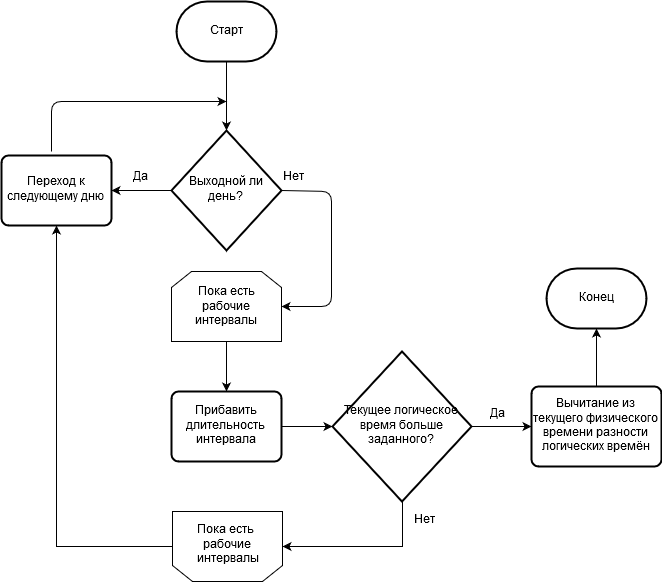

The diagram above was exported from draw.io. Its source (the exported page's mxGraphModel, read from the mxfile embedded in the PNG):
<mxGraphModel dx="1394" dy="766" grid="1" gridSize="10" guides="1" tooltips="1" connect="1" arrows="1" fold="1" page="1" pageScale="1" pageWidth="1100" pageHeight="850" background="#ffffff" math="0" shadow="0">
  <root>
    <mxCell id="0" />
    <mxCell id="1" parent="0" />
    <mxCell id="RfjnlG6APkXf8x9mcYIH-27" style="edgeStyle=orthogonalEdgeStyle;rounded=0;orthogonalLoop=1;jettySize=auto;html=1;exitX=0;exitY=0.5;exitDx=0;exitDy=0;exitPerimeter=0;entryX=1;entryY=0.5;entryDx=0;entryDy=0;" edge="1" parent="1" source="RfjnlG6APkXf8x9mcYIH-1" target="RfjnlG6APkXf8x9mcYIH-26">
      <mxGeometry relative="1" as="geometry" />
    </mxCell>
    <mxCell id="RfjnlG6APkXf8x9mcYIH-1" value="Выходной ли день?" style="strokeWidth=2;html=1;shape=mxgraph.flowchart.decision;whiteSpace=wrap;" vertex="1" parent="1">
      <mxGeometry x="441" y="279" width="110" height="120" as="geometry" />
    </mxCell>
    <mxCell id="RfjnlG6APkXf8x9mcYIH-5" value="" style="endArrow=classic;html=1;" edge="1" parent="1">
      <mxGeometry width="50" height="50" relative="1" as="geometry">
        <mxPoint x="321" y="300" as="sourcePoint" />
        <mxPoint x="496" y="250" as="targetPoint" />
        <Array as="points">
          <mxPoint x="321" y="250" />
        </Array>
      </mxGeometry>
    </mxCell>
    <mxCell id="RfjnlG6APkXf8x9mcYIH-6" value="" style="endArrow=classic;html=1;exitX=0.5;exitY=0;exitDx=0;exitDy=0;entryX=0.5;entryY=1;entryDx=0;entryDy=0;entryPerimeter=0;" edge="1" parent="1" source="RfjnlG6APkXf8x9mcYIH-29" target="RfjnlG6APkXf8x9mcYIH-36">
      <mxGeometry width="50" height="50" relative="1" as="geometry">
        <mxPoint x="748" y="800" as="sourcePoint" />
        <mxPoint x="866" y="480" as="targetPoint" />
      </mxGeometry>
    </mxCell>
    <mxCell id="RfjnlG6APkXf8x9mcYIH-8" value="Да" style="text;html=1;resizable=0;points=[];autosize=1;align=left;verticalAlign=top;spacingTop=-4;" vertex="1" parent="1">
      <mxGeometry x="401" y="317" width="30" height="20" as="geometry" />
    </mxCell>
    <mxCell id="RfjnlG6APkXf8x9mcYIH-9" value="" style="endArrow=classic;html=1;exitX=1;exitY=0.5;exitDx=0;exitDy=0;exitPerimeter=0;entryX=1;entryY=0.5;entryDx=0;entryDy=0;" edge="1" parent="1" source="RfjnlG6APkXf8x9mcYIH-1" target="RfjnlG6APkXf8x9mcYIH-11">
      <mxGeometry width="50" height="50" relative="1" as="geometry">
        <mxPoint x="401" y="329" as="sourcePoint" />
        <mxPoint x="451" y="540" as="targetPoint" />
        <Array as="points">
          <mxPoint x="601" y="340" />
          <mxPoint x="601" y="455" />
        </Array>
      </mxGeometry>
    </mxCell>
    <mxCell id="RfjnlG6APkXf8x9mcYIH-10" value="Нет" style="text;html=1;resizable=0;points=[];autosize=1;align=left;verticalAlign=top;spacingTop=-4;" vertex="1" parent="1">
      <mxGeometry x="551" y="317" width="40" height="20" as="geometry" />
    </mxCell>
    <mxCell id="RfjnlG6APkXf8x9mcYIH-24" style="edgeStyle=orthogonalEdgeStyle;rounded=0;orthogonalLoop=1;jettySize=auto;html=1;exitX=0.5;exitY=1;exitDx=0;exitDy=0;entryX=0.5;entryY=0;entryDx=0;entryDy=0;" edge="1" parent="1" source="RfjnlG6APkXf8x9mcYIH-11" target="RfjnlG6APkXf8x9mcYIH-17">
      <mxGeometry relative="1" as="geometry" />
    </mxCell>
    <mxCell id="RfjnlG6APkXf8x9mcYIH-11" value="Пока есть рабочие интервалы" style="shape=loopLimit;whiteSpace=wrap;html=1;" vertex="1" parent="1">
      <mxGeometry x="441" y="420" width="110" height="70" as="geometry" />
    </mxCell>
    <mxCell id="RfjnlG6APkXf8x9mcYIH-20" style="edgeStyle=orthogonalEdgeStyle;rounded=0;orthogonalLoop=1;jettySize=auto;html=1;exitX=0.5;exitY=1;exitDx=0;exitDy=0;exitPerimeter=0;entryX=0;entryY=0.5;entryDx=0;entryDy=0;" edge="1" parent="1" source="RfjnlG6APkXf8x9mcYIH-16" target="RfjnlG6APkXf8x9mcYIH-22">
      <mxGeometry relative="1" as="geometry" />
    </mxCell>
    <mxCell id="RfjnlG6APkXf8x9mcYIH-30" style="edgeStyle=orthogonalEdgeStyle;rounded=0;orthogonalLoop=1;jettySize=auto;html=1;exitX=1;exitY=0.5;exitDx=0;exitDy=0;exitPerimeter=0;" edge="1" parent="1" source="RfjnlG6APkXf8x9mcYIH-16" target="RfjnlG6APkXf8x9mcYIH-29">
      <mxGeometry relative="1" as="geometry" />
    </mxCell>
    <mxCell id="RfjnlG6APkXf8x9mcYIH-16" value="Текущее логическое время больше заданного?" style="strokeWidth=2;html=1;shape=mxgraph.flowchart.decision;whiteSpace=wrap;" vertex="1" parent="1">
      <mxGeometry x="602" y="500" width="139" height="150" as="geometry" />
    </mxCell>
    <mxCell id="RfjnlG6APkXf8x9mcYIH-19" style="edgeStyle=orthogonalEdgeStyle;rounded=0;orthogonalLoop=1;jettySize=auto;html=1;exitX=1;exitY=0.5;exitDx=0;exitDy=0;entryX=0;entryY=0.5;entryDx=0;entryDy=0;entryPerimeter=0;" edge="1" parent="1" source="RfjnlG6APkXf8x9mcYIH-17" target="RfjnlG6APkXf8x9mcYIH-16">
      <mxGeometry relative="1" as="geometry" />
    </mxCell>
    <mxCell id="RfjnlG6APkXf8x9mcYIH-17" value="Прибавить длительность интервала" style="rounded=1;whiteSpace=wrap;html=1;absoluteArcSize=1;arcSize=14;strokeWidth=2;" vertex="1" parent="1">
      <mxGeometry x="441" y="540" width="110" height="70" as="geometry" />
    </mxCell>
    <mxCell id="RfjnlG6APkXf8x9mcYIH-21" value="Нет" style="text;html=1;resizable=0;points=[];autosize=1;align=left;verticalAlign=top;spacingTop=-4;" vertex="1" parent="1">
      <mxGeometry x="682" y="660" width="40" height="20" as="geometry" />
    </mxCell>
    <mxCell id="RfjnlG6APkXf8x9mcYIH-28" style="edgeStyle=orthogonalEdgeStyle;rounded=0;orthogonalLoop=1;jettySize=auto;html=1;exitX=1;exitY=0.5;exitDx=0;exitDy=0;entryX=0.5;entryY=1;entryDx=0;entryDy=0;" edge="1" parent="1" source="RfjnlG6APkXf8x9mcYIH-22" target="RfjnlG6APkXf8x9mcYIH-26">
      <mxGeometry relative="1" as="geometry" />
    </mxCell>
    <mxCell id="RfjnlG6APkXf8x9mcYIH-22" value="" style="shape=loopLimit;whiteSpace=wrap;html=1;rotation=180;" vertex="1" parent="1">
      <mxGeometry x="442" y="660" width="110" height="70" as="geometry" />
    </mxCell>
    <mxCell id="RfjnlG6APkXf8x9mcYIH-25" value="&lt;div&gt;Пока есть&lt;/div&gt;&lt;div&gt;&amp;nbsp; рабочие&lt;/div&gt;&lt;div&gt; интервалы&lt;/div&gt;" style="text;html=1;resizable=0;points=[];autosize=1;align=left;verticalAlign=top;spacingTop=-4;" vertex="1" parent="1">
      <mxGeometry x="465" y="670" width="80" height="40" as="geometry" />
    </mxCell>
    <mxCell id="RfjnlG6APkXf8x9mcYIH-26" value="Переход к следующему дню" style="rounded=1;whiteSpace=wrap;html=1;absoluteArcSize=1;arcSize=14;strokeWidth=2;" vertex="1" parent="1">
      <mxGeometry x="271" y="304" width="110" height="70" as="geometry" />
    </mxCell>
    <mxCell id="RfjnlG6APkXf8x9mcYIH-29" value="Вычитание из текущего физического времени разности логических времён" style="rounded=1;whiteSpace=wrap;html=1;absoluteArcSize=1;arcSize=14;strokeWidth=2;" vertex="1" parent="1">
      <mxGeometry x="801" y="535" width="130" height="80" as="geometry" />
    </mxCell>
    <mxCell id="RfjnlG6APkXf8x9mcYIH-31" value="Да" style="text;html=1;resizable=0;points=[];autosize=1;align=left;verticalAlign=top;spacingTop=-4;" vertex="1" parent="1">
      <mxGeometry x="758" y="554" width="30" height="20" as="geometry" />
    </mxCell>
    <mxCell id="RfjnlG6APkXf8x9mcYIH-39" value="" style="edgeStyle=orthogonalEdgeStyle;rounded=0;orthogonalLoop=1;jettySize=auto;html=1;" edge="1" parent="1" source="RfjnlG6APkXf8x9mcYIH-33" target="RfjnlG6APkXf8x9mcYIH-1">
      <mxGeometry relative="1" as="geometry" />
    </mxCell>
    <mxCell id="RfjnlG6APkXf8x9mcYIH-33" value="Старт" style="strokeWidth=2;html=1;shape=mxgraph.flowchart.terminator;whiteSpace=wrap;" vertex="1" parent="1">
      <mxGeometry x="446" y="150" width="100" height="60" as="geometry" />
    </mxCell>
    <mxCell id="RfjnlG6APkXf8x9mcYIH-36" value="Конец" style="strokeWidth=2;html=1;shape=mxgraph.flowchart.terminator;whiteSpace=wrap;" vertex="1" parent="1">
      <mxGeometry x="816" y="417" width="100" height="60" as="geometry" />
    </mxCell>
  </root>
</mxGraphModel>